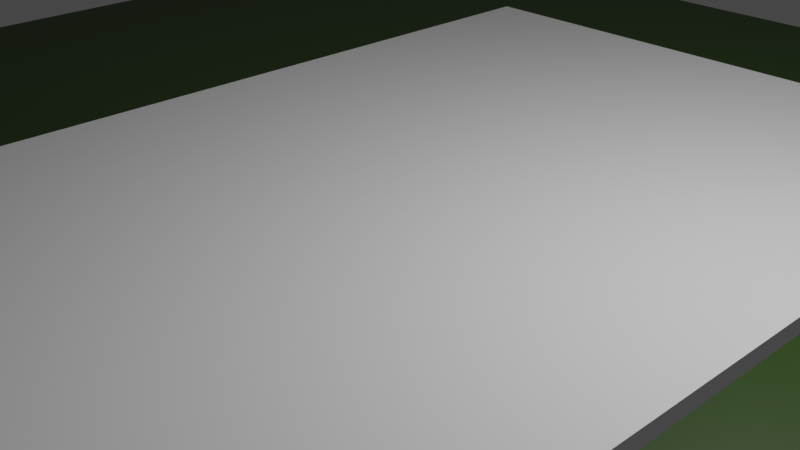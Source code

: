 # Source: scene.blend  (saved by Blender 2.92.15; exported with 4.5.12 LTS)
import bpy
from mathutils import Matrix  # noqa: F401  (used for matrix-valued properties, if any)

bpy.ops.wm.read_factory_settings(use_empty=True)
scene = bpy.context.scene
scene.name = 'Scene'

# ---- collections
col_collection = bpy.data.collections.new('Collection'); scene.collection.children.link(col_collection)

# ---- materials (node trees are filled in below, after node groups)
mat_material_002 = bpy.data.materials.new('Material.002')
mat_material_002.use_transparent_shadow = False

# ---- material node trees
mat_material_002.use_nodes = True; mat_material_002.node_tree.nodes.clear()
_N = mat_material_002.node_tree.nodes; _L = mat_material_002.node_tree.links
n0 = _N.new('ShaderNodeBsdfPrincipled'); n0.name = 'Principled BSDF'; n0.location = (10, 300)
n0.distribution = 'GGX'
n0.subsurface_method = 'BURLEY'
n0.inputs[0].default_value = (0.02222, 0.05497, 0.00438, 1.0)
n0.inputs[3].default_value = 1.45
n0.inputs[27].default_value = (0.0, 0.0, 0.0, 1.0)
n0.inputs[28].default_value = 1.0
n1 = _N.new('ShaderNodeOutputMaterial'); n1.name = 'Material Output'; n1.location = (300, 300)
_L.new(n0.outputs[0], n1.inputs[0])
n1.is_active_output = True

# ---- world
world_world = bpy.data.worlds.new('World'); scene.world = world_world
world_world.use_nodes = True; world_world.node_tree.nodes.clear()
_N = world_world.node_tree.nodes; _L = world_world.node_tree.links
n0 = _N.new('ShaderNodeOutputWorld'); n0.name = 'World Output'; n0.location = (300, 300)
n1 = _N.new('ShaderNodeBackground'); n1.name = 'Background'; n1.location = (10, 300)
n1.inputs[0].default_value = (0.05088, 0.05088, 0.05088, 1.0)
_L.new(n1.outputs[0], n0.inputs[0])
n0.is_active_output = True
world_world.color = (0.05088, 0.05088, 0.05088)
world_world.use_sun_shadow = False
world_world.sun_shadow_jitter_overblur = 0.0

# ---- cameras
cam_camera = bpy.data.cameras.new('Camera')
cam_camera.clip_end = 100.0
cam_camera.ortho_scale = 7.314

# ---- lights
light_light = bpy.data.lights.new('Light', 'POINT')
light_light.transmission_factor = 0.0
light_light.energy = 1000.0
light_light.shadow_soft_size = 0.1
light_light.shadow_maximum_resolution = 0.006
light_light.use_absolute_resolution = True

# ---- meshes
me_plane_003 = bpy.data.meshes.new('Plane.003')
me_plane_003.from_pydata([(-1.0, -1.0, 0.0), (1.0, -1.0, 0.0), (-1.0, 1.0, 0.0), (1.0, 1.0, 0.0), (-0.4513, -1.0, 0.0), (-0.4513, 1.0, 0.0), (0.4416, -1.0, 0.0), (0.4416, 1.0, 0.0), (-1.0, 0.6754, 0.0), (1.0, 0.6754, 0.0), (-0.4513, 0.6754, 0.0), (0.4416, 0.6754, 0.0), (-1.0, -0.6704, 0.0), (1.0, -0.6704, 0.0), (-0.4513, -0.6704, 0.0), (0.4416, -0.6704, 0.0), (-1.0, -2.402, 0.0), (1.0, -2.402, 0.0), (-0.4513, -2.402, 0.0), (0.4416, -2.402, 0.0)], [], [(11, 9, 3, 7), (8, 10, 5, 2), (10, 11, 7, 5), (12, 14, 10, 8), (15, 13, 9, 11), (6, 1, 13, 15), (0, 4, 14, 12), (4, 6, 15, 14), (6, 4, 18, 19), (4, 0, 16, 18), (1, 6, 19, 17)])
_uv = me_plane_003.uv_layers.new(name='UVMap')
_uv.uv.foreach_set('vector', [0.75, 0.5, 1.0, 0.5, 1.0, 1.0, 0.75, 1.0, 0.0, 0.5, 0.5, 0.5, 0.5, 1.0, 0.0, 1.0, 0.5, 0.5, 0.75, 0.5, 0.75, 1.0, 0.5, 1.0, 0.0, 0.25, 0.5, 0.25, 0.5, 0.5, 0.0, 0.5, 0.75, 0.25, 1.0, 0.25, 1.0, 0.5, 0.75, 0.5, 0.75, 0.0, 1.0, 0.0, 1.0, 0.25, 0.75, 0.25, 0.0, 0.0, 0.5, 0.0, 0.5, 0.25, 0.0, 0.25, 0.5, 0.0, 0.75, 0.0, 0.75, 0.25, 0.5, 0.25, 0.75, 0.0, 0.5, 0.0, 0.5, 0.0, 0.75, 0.0, 0.5, 0.0, 0.0, 0.0, 0.0, 0.0, 0.5, 0.0, 1.0, 0.0, 0.75, 0.0, 0.75, 0.0, 1.0, 0.0])
me_plane_003.materials.append(mat_material_002)
me_plane_003.use_remesh_fix_poles = True
me_plane_003.use_remesh_preserve_attributes = False
me_plane_003.use_mirror_vertex_groups = False
me_plane_003.update()
me_plane_004 = bpy.data.meshes.new('Plane.004')
me_plane_004.from_pydata([(-1.0, -1.0, 0.0), (1.0, -1.0, 0.0), (-1.0, 1.0, 0.0), (1.0, 1.0, 0.0)], [], [(0, 1, 3, 2)])
_uv = me_plane_004.uv_layers.new(name='UVMap')
_uv.uv.foreach_set('vector', [0.0, 0.0, 1.0, 0.0, 1.0, 1.0, 0.0, 1.0])
me_plane_004.use_remesh_fix_poles = True
me_plane_004.use_remesh_preserve_attributes = False
me_plane_004.use_mirror_vertex_groups = False
me_plane_004.update()

# ---- objects
ob_light = bpy.data.objects.new('Light', light_light)
ob_camera = bpy.data.objects.new('Camera', cam_camera)
ob_plane = bpy.data.objects.new('Plane', me_plane_003)
ob_plane_001 = bpy.data.objects.new('Plane.001', me_plane_004)

# ---- transforms, parenting, visibility, modifiers, constraints
ob_light.location = (4.076, 1.005, 5.904)
ob_light.rotation_euler = (0.6503, 0.05522, 1.866)
ob_light.lock_rotations_4d = False
ob_light.empty_display_type = 'ARROWS'
ob_light.color = (0.0, 0.0, 0.0, 0.0)
ob_light.lineart.crease_threshold = 0.0
ob_camera.location = (7.359, -6.926, 4.958)
ob_camera.rotation_euler = (1.109, 0.0, 0.8149)
ob_camera.lock_rotations_4d = False
ob_camera.empty_display_type = 'ARROWS'
ob_camera.color = (0.0, 0.0, 0.0, 0.0)
ob_camera.display_type = 'WIRE'
ob_camera.lineart.crease_threshold = 0.0
ob_plane.location = (0.0, 0.0, 0.07808)
ob_plane.scale = (8.936, 8.936, 8.936)
ob_plane.lineart.crease_threshold = 0.0
_m = ob_plane.modifiers.new('ParticleSettings', 'PARTICLE_SYSTEM')
ob_plane_001.location = (0.0, 0.0, 0.2664)
ob_plane_001.scale = (3.949, 6.036, 3.801)
ob_plane_001.lineart.crease_threshold = 0.0

# ---- collection membership
col_collection.objects.link(ob_light)
col_collection.objects.link(ob_camera)
col_collection.objects.link(ob_plane)
col_collection.objects.link(ob_plane_001)

# ---- scene / render settings (as saved in the file)
scene.camera = ob_camera
scene.frame_start = 1; scene.frame_end = 250; scene.frame_set(1)
scene.render.engine = 'BLENDER_EEVEE_NEXT'
scene.cycles.use_denoising = False
scene.cycles.samples = 128
scene.cycles.sampling_pattern = 'TABULATED_SOBOL'
scene.cycles.use_adaptive_sampling = False
scene.cycles.use_light_tree = False
scene.view_settings.view_transform = 'Filmic'
bpy.context.view_layer.update()
